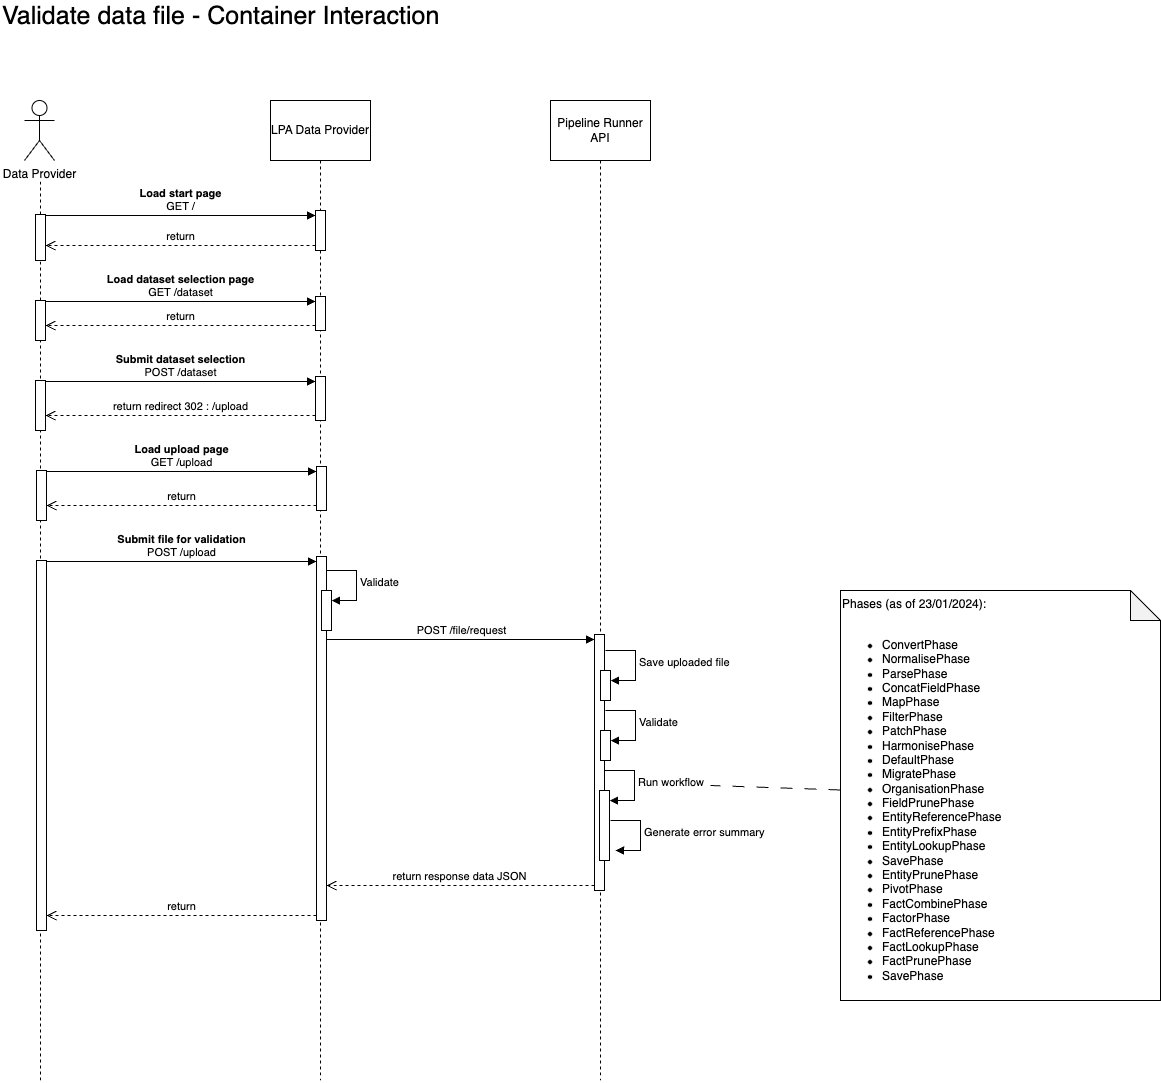

The diagram above was exported from draw.io. Its source (the exported page's mxGraphModel, read from the mxfile embedded in the PNG):
<mxGraphModel dx="2258" dy="1489" grid="1" gridSize="10" guides="1" tooltips="1" connect="1" arrows="1" fold="1" page="1" pageScale="1" pageWidth="2336" pageHeight="1654" math="0" shadow="0">
  <root>
    <mxCell id="0" />
    <mxCell id="1" parent="0" />
    <mxCell id="2" value="LPA Data Provider" style="shape=umlLifeline;perimeter=lifelinePerimeter;whiteSpace=wrap;html=1;container=1;dropTarget=0;collapsible=0;recursiveResize=0;outlineConnect=0;portConstraint=eastwest;newEdgeStyle={&quot;curved&quot;:0,&quot;rounded&quot;:0};size=60;" vertex="1" parent="1">
      <mxGeometry x="350" y="180" width="100" height="980" as="geometry" />
    </mxCell>
    <mxCell id="3" value="" style="html=1;points=[[0,0,0,0,5],[0,1,0,0,-5],[1,0,0,0,5],[1,1,0,0,-5]];perimeter=orthogonalPerimeter;outlineConnect=0;targetShapes=umlLifeline;portConstraint=eastwest;newEdgeStyle={&quot;curved&quot;:0,&quot;rounded&quot;:0};" vertex="1" parent="2">
      <mxGeometry x="45" y="110" width="10" height="40" as="geometry" />
    </mxCell>
    <mxCell id="4" value="" style="html=1;points=[[0,0,0,0,5],[0,1,0,0,-5],[1,0,0,0,5],[1,1,0,0,-5]];perimeter=orthogonalPerimeter;outlineConnect=0;targetShapes=umlLifeline;portConstraint=eastwest;newEdgeStyle={&quot;curved&quot;:0,&quot;rounded&quot;:0};" vertex="1" parent="1">
      <mxGeometry x="396" y="636" width="10" height="364" as="geometry" />
    </mxCell>
    <mxCell id="5" value="Validate data file - Container Interaction" style="text;html=1;strokeColor=none;fillColor=none;align=left;verticalAlign=middle;whiteSpace=wrap;rounded=0;fontSize=25;" vertex="1" parent="1">
      <mxGeometry x="80" y="80" width="530" height="30" as="geometry" />
    </mxCell>
    <mxCell id="6" value="Data Provider" style="shape=umlActor;verticalLabelPosition=bottom;verticalAlign=top;html=1;" vertex="1" parent="1">
      <mxGeometry x="104" y="180" width="30" height="60" as="geometry" />
    </mxCell>
    <mxCell id="7" value="Pipeline Runner API" style="shape=umlLifeline;perimeter=lifelinePerimeter;whiteSpace=wrap;html=1;container=1;dropTarget=0;collapsible=0;recursiveResize=0;outlineConnect=0;portConstraint=eastwest;newEdgeStyle={&quot;curved&quot;:0,&quot;rounded&quot;:0};size=60;" vertex="1" parent="1">
      <mxGeometry x="630" y="180" width="100" height="980" as="geometry" />
    </mxCell>
    <mxCell id="8" value="" style="html=1;points=[[0,0,0,0,5],[0,1,0,0,-5],[1,0,0,0,5],[1,1,0,0,-5]];perimeter=orthogonalPerimeter;outlineConnect=0;targetShapes=umlLifeline;portConstraint=eastwest;newEdgeStyle={&quot;curved&quot;:0,&quot;rounded&quot;:0};" vertex="1" parent="7">
      <mxGeometry x="44" y="534" width="10" height="256" as="geometry" />
    </mxCell>
    <mxCell id="9" value="Generate error summary" style="html=1;align=left;spacingLeft=2;endArrow=block;rounded=0;edgeStyle=orthogonalEdgeStyle;curved=0;rounded=0;" edge="1" parent="7">
      <mxGeometry relative="1" as="geometry">
        <mxPoint x="60" y="720" as="sourcePoint" />
        <Array as="points">
          <mxPoint x="90" y="750" />
        </Array>
        <mxPoint x="65" y="750" as="targetPoint" />
      </mxGeometry>
    </mxCell>
    <mxCell id="10" value="" style="endArrow=none;dashed=1;html=1;rounded=0;" edge="1" source="14" parent="1">
      <mxGeometry width="50" height="50" relative="1" as="geometry">
        <mxPoint x="120" y="1160" as="sourcePoint" />
        <mxPoint x="120" y="260" as="targetPoint" />
      </mxGeometry>
    </mxCell>
    <mxCell id="11" value="&lt;b&gt;Load start page&lt;/b&gt;&lt;br&gt;GET /" style="html=1;verticalAlign=bottom;endArrow=block;curved=0;rounded=0;entryX=0;entryY=0;entryDx=0;entryDy=5;" edge="1" source="14" target="3" parent="1">
      <mxGeometry relative="1" as="geometry">
        <mxPoint x="130" y="295" as="sourcePoint" />
      </mxGeometry>
    </mxCell>
    <mxCell id="12" value="return" style="html=1;verticalAlign=bottom;endArrow=open;dashed=1;endSize=8;curved=0;rounded=0;exitX=0;exitY=1;exitDx=0;exitDy=-5;" edge="1" source="3" target="14" parent="1">
      <mxGeometry relative="1" as="geometry">
        <mxPoint x="130" y="365" as="targetPoint" />
      </mxGeometry>
    </mxCell>
    <mxCell id="13" value="" style="endArrow=none;dashed=1;html=1;rounded=0;" edge="1" target="14" parent="1">
      <mxGeometry width="50" height="50" relative="1" as="geometry">
        <mxPoint x="120" y="1160" as="sourcePoint" />
        <mxPoint x="120" y="260" as="targetPoint" />
      </mxGeometry>
    </mxCell>
    <mxCell id="14" value="" style="html=1;points=[[0,0,0,0,5],[0,1,0,0,-5],[1,0,0,0,5],[1,1,0,0,-5]];perimeter=orthogonalPerimeter;outlineConnect=0;targetShapes=umlLifeline;portConstraint=eastwest;newEdgeStyle={&quot;curved&quot;:0,&quot;rounded&quot;:0};" vertex="1" parent="1">
      <mxGeometry x="115" y="294" width="10" height="46" as="geometry" />
    </mxCell>
    <mxCell id="15" value="" style="html=1;points=[[0,0,0,0,5],[0,1,0,0,-5],[1,0,0,0,5],[1,1,0,0,-5]];perimeter=orthogonalPerimeter;outlineConnect=0;targetShapes=umlLifeline;portConstraint=eastwest;newEdgeStyle={&quot;curved&quot;:0,&quot;rounded&quot;:0};" vertex="1" parent="1">
      <mxGeometry x="395" y="376" width="10" height="34" as="geometry" />
    </mxCell>
    <mxCell id="16" value="&lt;b&gt;Load dataset selection page&lt;/b&gt;&lt;br&gt;GET /dataset" style="html=1;verticalAlign=bottom;endArrow=block;curved=0;rounded=0;entryX=0;entryY=0;entryDx=0;entryDy=5;" edge="1" source="18" target="15" parent="1">
      <mxGeometry relative="1" as="geometry">
        <mxPoint x="130" y="381" as="sourcePoint" />
      </mxGeometry>
    </mxCell>
    <mxCell id="17" value="return" style="html=1;verticalAlign=bottom;endArrow=open;dashed=1;endSize=8;curved=0;rounded=0;exitX=0;exitY=1;exitDx=0;exitDy=-5;" edge="1" source="15" target="18" parent="1">
      <mxGeometry relative="1" as="geometry">
        <mxPoint x="130" y="451" as="targetPoint" />
      </mxGeometry>
    </mxCell>
    <mxCell id="18" value="" style="html=1;points=[[0,0,0,0,5],[0,1,0,0,-5],[1,0,0,0,5],[1,1,0,0,-5]];perimeter=orthogonalPerimeter;outlineConnect=0;targetShapes=umlLifeline;portConstraint=eastwest;newEdgeStyle={&quot;curved&quot;:0,&quot;rounded&quot;:0};" vertex="1" parent="1">
      <mxGeometry x="115" y="380" width="10" height="40" as="geometry" />
    </mxCell>
    <mxCell id="19" value="" style="html=1;points=[[0,0,0,0,5],[0,1,0,0,-5],[1,0,0,0,5],[1,1,0,0,-5]];perimeter=orthogonalPerimeter;outlineConnect=0;targetShapes=umlLifeline;portConstraint=eastwest;newEdgeStyle={&quot;curved&quot;:0,&quot;rounded&quot;:0};" vertex="1" parent="1">
      <mxGeometry x="395" y="456" width="10" height="44" as="geometry" />
    </mxCell>
    <mxCell id="20" value="&lt;b&gt;Submit dataset selection&lt;/b&gt;&lt;br&gt;POST /dataset" style="html=1;verticalAlign=bottom;endArrow=block;curved=0;rounded=0;entryX=0;entryY=0;entryDx=0;entryDy=5;" edge="1" source="22" target="19" parent="1">
      <mxGeometry relative="1" as="geometry">
        <mxPoint x="130" y="461" as="sourcePoint" />
        <mxPoint as="offset" />
      </mxGeometry>
    </mxCell>
    <mxCell id="21" value="return redirect 302 : /upload" style="html=1;verticalAlign=bottom;endArrow=open;dashed=1;endSize=8;curved=0;rounded=0;exitX=0;exitY=1;exitDx=0;exitDy=-5;" edge="1" source="19" target="22" parent="1">
      <mxGeometry relative="1" as="geometry">
        <mxPoint x="130" y="531" as="targetPoint" />
        <mxPoint as="offset" />
      </mxGeometry>
    </mxCell>
    <mxCell id="22" value="" style="html=1;points=[[0,0,0,0,5],[0,1,0,0,-5],[1,0,0,0,5],[1,1,0,0,-5]];perimeter=orthogonalPerimeter;outlineConnect=0;targetShapes=umlLifeline;portConstraint=eastwest;newEdgeStyle={&quot;curved&quot;:0,&quot;rounded&quot;:0};" vertex="1" parent="1">
      <mxGeometry x="115" y="460" width="10" height="50" as="geometry" />
    </mxCell>
    <mxCell id="23" value="&lt;b&gt;Submit file for validation&lt;/b&gt;&lt;br&gt;POST /upload" style="html=1;verticalAlign=bottom;endArrow=block;curved=0;rounded=0;entryX=0;entryY=0;entryDx=0;entryDy=5;" edge="1" source="25" target="4" parent="1">
      <mxGeometry x="0.001" relative="1" as="geometry">
        <mxPoint x="131" y="641" as="sourcePoint" />
        <mxPoint as="offset" />
      </mxGeometry>
    </mxCell>
    <mxCell id="24" value="return" style="html=1;verticalAlign=bottom;endArrow=open;dashed=1;endSize=8;curved=0;rounded=0;exitX=0;exitY=1;exitDx=0;exitDy=-5;" edge="1" source="4" target="25" parent="1">
      <mxGeometry relative="1" as="geometry">
        <mxPoint x="131" y="711" as="targetPoint" />
      </mxGeometry>
    </mxCell>
    <mxCell id="25" value="" style="html=1;points=[[0,0,0,0,5],[0,1,0,0,-5],[1,0,0,0,5],[1,1,0,0,-5]];perimeter=orthogonalPerimeter;outlineConnect=0;targetShapes=umlLifeline;portConstraint=eastwest;newEdgeStyle={&quot;curved&quot;:0,&quot;rounded&quot;:0};" vertex="1" parent="1">
      <mxGeometry x="116" y="640" width="10" height="370" as="geometry" />
    </mxCell>
    <mxCell id="26" value="POST /file/request" style="html=1;verticalAlign=bottom;endArrow=block;curved=0;rounded=0;entryX=0;entryY=0;entryDx=0;entryDy=5;" edge="1" source="4" target="8" parent="1">
      <mxGeometry relative="1" as="geometry">
        <mxPoint x="406" y="807" as="sourcePoint" />
      </mxGeometry>
    </mxCell>
    <mxCell id="27" value="return response data JSON" style="html=1;verticalAlign=bottom;endArrow=open;dashed=1;endSize=8;curved=0;rounded=0;exitX=0;exitY=1;exitDx=0;exitDy=-5;" edge="1" source="8" target="4" parent="1">
      <mxGeometry x="0.0021" relative="1" as="geometry">
        <mxPoint x="406" y="877" as="targetPoint" />
        <mxPoint as="offset" />
      </mxGeometry>
    </mxCell>
    <mxCell id="28" value="" style="html=1;points=[[0,0,0,0,5],[0,1,0,0,-5],[1,0,0,0,5],[1,1,0,0,-5]];perimeter=orthogonalPerimeter;outlineConnect=0;targetShapes=umlLifeline;portConstraint=eastwest;newEdgeStyle={&quot;curved&quot;:0,&quot;rounded&quot;:0};" vertex="1" parent="1">
      <mxGeometry x="396" y="546" width="10" height="44" as="geometry" />
    </mxCell>
    <mxCell id="29" value="&lt;b&gt;Load upload page&lt;/b&gt;&lt;br&gt;GET /upload" style="html=1;verticalAlign=bottom;endArrow=block;curved=0;rounded=0;entryX=0;entryY=0;entryDx=0;entryDy=5;" edge="1" source="31" target="28" parent="1">
      <mxGeometry relative="1" as="geometry">
        <mxPoint x="131" y="551" as="sourcePoint" />
      </mxGeometry>
    </mxCell>
    <mxCell id="30" value="return" style="html=1;verticalAlign=bottom;endArrow=open;dashed=1;endSize=8;curved=0;rounded=0;exitX=0;exitY=1;exitDx=0;exitDy=-5;" edge="1" source="28" target="31" parent="1">
      <mxGeometry relative="1" as="geometry">
        <mxPoint x="131" y="621" as="targetPoint" />
      </mxGeometry>
    </mxCell>
    <mxCell id="31" value="" style="html=1;points=[[0,0,0,0,5],[0,1,0,0,-5],[1,0,0,0,5],[1,1,0,0,-5]];perimeter=orthogonalPerimeter;outlineConnect=0;targetShapes=umlLifeline;portConstraint=eastwest;newEdgeStyle={&quot;curved&quot;:0,&quot;rounded&quot;:0};" vertex="1" parent="1">
      <mxGeometry x="116" y="550" width="10" height="50" as="geometry" />
    </mxCell>
    <mxCell id="32" value="" style="html=1;points=[[0,0,0,0,5],[0,1,0,0,-5],[1,0,0,0,5],[1,1,0,0,-5]];perimeter=orthogonalPerimeter;outlineConnect=0;targetShapes=umlLifeline;portConstraint=eastwest;newEdgeStyle={&quot;curved&quot;:0,&quot;rounded&quot;:0};" vertex="1" parent="1">
      <mxGeometry x="401" y="670" width="10" height="40" as="geometry" />
    </mxCell>
    <mxCell id="33" value="Validate" style="html=1;align=left;spacingLeft=2;endArrow=block;rounded=0;edgeStyle=orthogonalEdgeStyle;curved=0;rounded=0;" edge="1" target="32" parent="1">
      <mxGeometry relative="1" as="geometry">
        <mxPoint x="406" y="650" as="sourcePoint" />
        <Array as="points">
          <mxPoint x="436" y="680" />
        </Array>
      </mxGeometry>
    </mxCell>
    <mxCell id="34" value="" style="html=1;points=[[0,0,0,0,5],[0,1,0,0,-5],[1,0,0,0,5],[1,1,0,0,-5]];perimeter=orthogonalPerimeter;outlineConnect=0;targetShapes=umlLifeline;portConstraint=eastwest;newEdgeStyle={&quot;curved&quot;:0,&quot;rounded&quot;:0};" vertex="1" parent="1">
      <mxGeometry x="680" y="810" width="10" height="30" as="geometry" />
    </mxCell>
    <mxCell id="35" value="Validate" style="html=1;align=left;spacingLeft=2;endArrow=block;rounded=0;edgeStyle=orthogonalEdgeStyle;curved=0;rounded=0;" edge="1" target="34" parent="1">
      <mxGeometry relative="1" as="geometry">
        <mxPoint x="685" y="790" as="sourcePoint" />
        <Array as="points">
          <mxPoint x="715" y="820" />
        </Array>
      </mxGeometry>
    </mxCell>
    <mxCell id="36" value="Save uploaded file" style="html=1;align=left;spacingLeft=2;endArrow=block;rounded=0;edgeStyle=orthogonalEdgeStyle;curved=0;rounded=0;" edge="1" target="37" parent="1">
      <mxGeometry relative="1" as="geometry">
        <mxPoint x="685" y="730" as="sourcePoint" />
        <Array as="points">
          <mxPoint x="715" y="760" />
        </Array>
      </mxGeometry>
    </mxCell>
    <mxCell id="37" value="" style="html=1;points=[[0,0,0,0,5],[0,1,0,0,-5],[1,0,0,0,5],[1,1,0,0,-5]];perimeter=orthogonalPerimeter;outlineConnect=0;targetShapes=umlLifeline;portConstraint=eastwest;newEdgeStyle={&quot;curved&quot;:0,&quot;rounded&quot;:0};" vertex="1" parent="1">
      <mxGeometry x="680" y="750" width="10" height="30" as="geometry" />
    </mxCell>
    <mxCell id="38" value="" style="html=1;points=[[0,0,0,0,5],[0,1,0,0,-5],[1,0,0,0,5],[1,1,0,0,-5]];perimeter=orthogonalPerimeter;outlineConnect=0;targetShapes=umlLifeline;portConstraint=eastwest;newEdgeStyle={&quot;curved&quot;:0,&quot;rounded&quot;:0};" vertex="1" parent="1">
      <mxGeometry x="679" y="870" width="10" height="70" as="geometry" />
    </mxCell>
    <mxCell id="39" value="Run workflow" style="html=1;align=left;spacingLeft=2;endArrow=block;rounded=0;edgeStyle=orthogonalEdgeStyle;curved=0;rounded=0;" edge="1" target="38" parent="1">
      <mxGeometry relative="1" as="geometry">
        <mxPoint x="684" y="850" as="sourcePoint" />
        <Array as="points">
          <mxPoint x="714" y="880" />
        </Array>
      </mxGeometry>
    </mxCell>
    <mxCell id="40" value="Phases (as of 23/01/2024):&lt;br&gt;&lt;br&gt;&lt;ul&gt;&lt;li&gt;&lt;span style=&quot;background-color: initial;&quot;&gt;ConvertPhase&lt;/span&gt;&lt;br&gt;&lt;/li&gt;&lt;li&gt;NormalisePhase&lt;/li&gt;&lt;li&gt;ParsePhase&lt;/li&gt;&lt;li&gt;ConcatFieldPhase&lt;/li&gt;&lt;li&gt;MapPhase&lt;/li&gt;&lt;li&gt;FilterPhase&lt;/li&gt;&lt;li&gt;PatchPhase&lt;/li&gt;&lt;li&gt;HarmonisePhase&lt;/li&gt;&lt;li&gt;DefaultPhase&lt;/li&gt;&lt;li&gt;MigratePhase&lt;/li&gt;&lt;li&gt;OrganisationPhase&lt;/li&gt;&lt;li&gt;FieldPrunePhase&lt;/li&gt;&lt;li&gt;EntityReferencePhase&lt;/li&gt;&lt;li&gt;EntityPrefixPhase&lt;/li&gt;&lt;li&gt;EntityLookupPhase&lt;/li&gt;&lt;li&gt;SavePhase&lt;/li&gt;&lt;li&gt;EntityPrunePhase&lt;/li&gt;&lt;li&gt;PivotPhase&lt;/li&gt;&lt;li&gt;FactCombinePhase&lt;/li&gt;&lt;li&gt;FactorPhase&lt;/li&gt;&lt;li&gt;FactReferencePhase&lt;/li&gt;&lt;li&gt;FactLookupPhase&lt;/li&gt;&lt;li&gt;FactPrunePhase&lt;/li&gt;&lt;li&gt;SavePhase&lt;/li&gt;&lt;/ul&gt;" style="shape=note;whiteSpace=wrap;html=1;backgroundOutline=1;darkOpacity=0.05;align=left;verticalAlign=top;" vertex="1" parent="1">
      <mxGeometry x="920" y="670" width="320" height="410" as="geometry" />
    </mxCell>
    <mxCell id="41" style="rounded=0;orthogonalLoop=1;jettySize=auto;html=1;endArrow=none;endFill=0;dashed=1;dashPattern=12 12;" edge="1" source="40" parent="1">
      <mxGeometry relative="1" as="geometry">
        <mxPoint x="790" y="865" as="targetPoint" />
      </mxGeometry>
    </mxCell>
  </root>
</mxGraphModel>